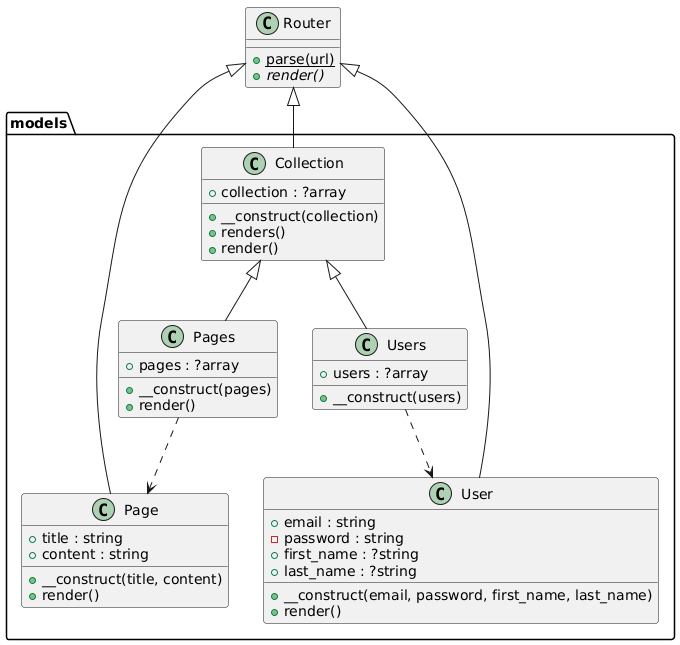

The diagram above was rendered by PlantUML. Its source (embedded in the PNG):
@startuml
class "Router" as Router {
    {static} +parse(url)
    {abstract} +render()
  }
  package models as models {
    class "Pages" as models_Pages {
      +pages : ?array
      +__construct(pages)
      +render()
    }
    class "Page" as models_Page {
      +title : string
      +content : string
      +__construct(title, content)
      +render()
    }
    class "User" as models_User {
      +email : string
      -password : string
      +first_name : ?string
      +last_name : ?string
      +__construct(email, password, first_name, last_name)
      +render()
    }
    class "Users" as models_Users {
      +users : ?array
      +__construct(users)
    }
    class "Collection" as models_Collection {
      +collection : ?array
      +__construct(collection)
      +renders()
      +render()
    }
  }
  Router <|-- models_Collection
  Router <|-- models_Page
  Router <|-- models_User
  models_Collection <|-- models_Pages
  models_Collection <|-- models_Users
  models_Pages ..> models_Page
  models_Users ..> models_User
@enduml